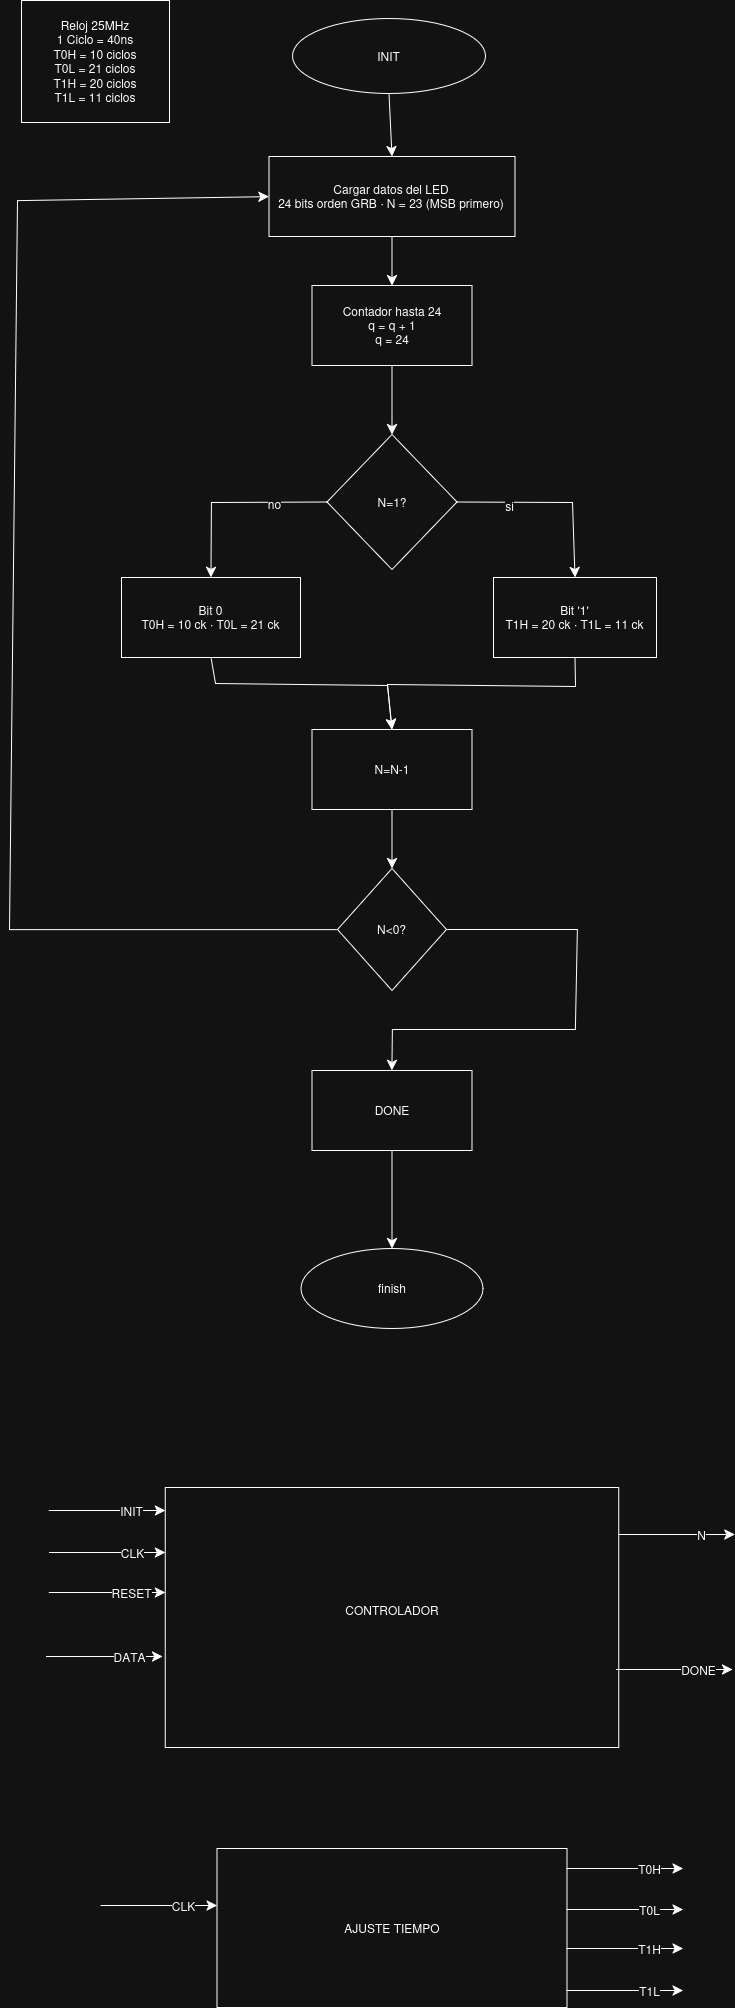

The diagram above was exported from draw.io. Its source (the exported page's mxGraphModel, read from the mxfile embedded in the PNG):
<mxGraphModel dx="5185" dy="2455" grid="0" gridSize="10" guides="1" tooltips="1" connect="1" arrows="1" fold="1" page="0" pageScale="1" pageWidth="827" pageHeight="1169" math="0" shadow="0">
  <root>
    <mxCell id="0" />
    <mxCell id="1" parent="0" />
    <mxCell id="YGfzi2adrdGHWGG8bm5k-3" edge="1" parent="1" source="N0FscrIo0eyrmCdn-n2J-2" style="edgeStyle=none;curved=1;rounded=0;orthogonalLoop=1;jettySize=auto;html=1;exitX=0.5;exitY=1;exitDx=0;exitDy=0;entryX=0.5;entryY=0;entryDx=0;entryDy=0;fontSize=12;startSize=8;endSize=8;" target="YGfzi2adrdGHWGG8bm5k-1">
      <mxGeometry relative="1" as="geometry" />
    </mxCell>
    <mxCell id="N0FscrIo0eyrmCdn-n2J-2" parent="1" style="ellipse;whiteSpace=wrap;html=1;" value="INIT" vertex="1">
      <mxGeometry height="75" width="193" x="125" y="-261" as="geometry" />
    </mxCell>
    <mxCell id="N0FscrIo0eyrmCdn-n2J-3" parent="1" style="rounded=0;whiteSpace=wrap;html=1;" value="&lt;div&gt;Reloj 25MHz&lt;/div&gt;&lt;div&gt;1 Ciclo = 40ns&lt;/div&gt;&lt;div&gt;T0H = 10 ciclos&lt;/div&gt;&lt;div&gt;T0L = 21&amp;nbsp;ciclos&lt;/div&gt;&lt;div&gt;T1H = 20&amp;nbsp;ciclos&lt;/div&gt;&lt;div&gt;T1L = 11&amp;nbsp;ciclos&lt;/div&gt;" vertex="1">
      <mxGeometry height="122" width="148" x="-146" y="-279" as="geometry" />
    </mxCell>
    <mxCell id="YGfzi2adrdGHWGG8bm5k-25" edge="1" parent="1" source="YGfzi2adrdGHWGG8bm5k-1" style="edgeStyle=none;curved=1;rounded=0;orthogonalLoop=1;jettySize=auto;html=1;exitX=0.5;exitY=1;exitDx=0;exitDy=0;entryX=0.5;entryY=0;entryDx=0;entryDy=0;fontSize=12;startSize=8;endSize=8;" target="YGfzi2adrdGHWGG8bm5k-24">
      <mxGeometry relative="1" as="geometry" />
    </mxCell>
    <mxCell id="YGfzi2adrdGHWGG8bm5k-1" parent="1" style="rounded=0;whiteSpace=wrap;html=1;" value="Cargar datos del LED&lt;br/&gt;  24 bits orden GRB · N = 23 (MSB primero)" vertex="1">
      <mxGeometry height="80" width="246" x="101.5" y="-123" as="geometry" />
    </mxCell>
    <mxCell id="YGfzi2adrdGHWGG8bm5k-7" edge="1" parent="1" source="YGfzi2adrdGHWGG8bm5k-2" style="edgeStyle=none;curved=0;rounded=0;orthogonalLoop=1;jettySize=auto;html=1;exitX=0;exitY=0.5;exitDx=0;exitDy=0;fontSize=12;startSize=8;endSize=8;entryX=0.5;entryY=0;entryDx=0;entryDy=0;" target="YGfzi2adrdGHWGG8bm5k-5">
      <mxGeometry relative="1" as="geometry">
        <Array as="points">
          <mxPoint x="44" y="223" />
        </Array>
        <mxPoint x="40.99993896484375" y="223" as="targetPoint" />
      </mxGeometry>
    </mxCell>
    <mxCell id="YGfzi2adrdGHWGG8bm5k-9" connectable="0" parent="YGfzi2adrdGHWGG8bm5k-7" style="edgeLabel;html=1;align=center;verticalAlign=middle;resizable=0;points=[];fontSize=12;" value="no" vertex="1">
      <mxGeometry relative="1" x="-0.4458" as="geometry">
        <mxPoint as="offset" />
      </mxGeometry>
    </mxCell>
    <mxCell id="YGfzi2adrdGHWGG8bm5k-8" edge="1" parent="1" source="YGfzi2adrdGHWGG8bm5k-2" style="edgeStyle=none;curved=0;rounded=0;orthogonalLoop=1;jettySize=auto;html=1;exitX=1;exitY=0.5;exitDx=0;exitDy=0;entryX=0.5;entryY=0;entryDx=0;entryDy=0;fontSize=12;startSize=8;endSize=8;" target="YGfzi2adrdGHWGG8bm5k-6">
      <mxGeometry relative="1" as="geometry">
        <Array as="points">
          <mxPoint x="405" y="223" />
        </Array>
      </mxGeometry>
    </mxCell>
    <mxCell id="YGfzi2adrdGHWGG8bm5k-10" connectable="0" parent="YGfzi2adrdGHWGG8bm5k-8" style="edgeLabel;html=1;align=center;verticalAlign=middle;resizable=0;points=[];fontSize=12;" value="si" vertex="1">
      <mxGeometry relative="1" x="-0.4833" y="-2" as="geometry">
        <mxPoint as="offset" />
      </mxGeometry>
    </mxCell>
    <mxCell id="YGfzi2adrdGHWGG8bm5k-2" parent="1" style="rhombus;whiteSpace=wrap;html=1;" value="N=1?" vertex="1">
      <mxGeometry height="135" width="130" x="159.5" y="155" as="geometry" />
    </mxCell>
    <mxCell id="YGfzi2adrdGHWGG8bm5k-21" edge="1" parent="1" source="YGfzi2adrdGHWGG8bm5k-5" style="edgeStyle=none;curved=0;rounded=0;orthogonalLoop=1;jettySize=auto;html=1;exitX=0.5;exitY=1;exitDx=0;exitDy=0;entryX=0.5;entryY=0;entryDx=0;entryDy=0;fontSize=12;startSize=8;endSize=8;" target="YGfzi2adrdGHWGG8bm5k-13">
      <mxGeometry relative="1" as="geometry">
        <Array as="points">
          <mxPoint x="48" y="404" />
          <mxPoint x="220" y="406" />
        </Array>
      </mxGeometry>
    </mxCell>
    <mxCell id="YGfzi2adrdGHWGG8bm5k-5" parent="1" style="rounded=0;whiteSpace=wrap;html=1;" value="Bit 0&lt;br&gt;  T0H = 10 ck · T0L = 21 ck" vertex="1">
      <mxGeometry height="80" width="179" x="-46" y="298" as="geometry" />
    </mxCell>
    <mxCell id="YGfzi2adrdGHWGG8bm5k-20" edge="1" parent="1" source="YGfzi2adrdGHWGG8bm5k-6" style="edgeStyle=none;curved=0;rounded=0;orthogonalLoop=1;jettySize=auto;html=1;exitX=0.5;exitY=1;exitDx=0;exitDy=0;fontSize=12;startSize=8;endSize=8;entryX=0.5;entryY=0;entryDx=0;entryDy=0;" target="YGfzi2adrdGHWGG8bm5k-13">
      <mxGeometry relative="1" as="geometry">
        <Array as="points">
          <mxPoint x="408" y="407" />
          <mxPoint x="220" y="405" />
        </Array>
        <mxPoint x="408" y="418.8666687011719" as="targetPoint" />
      </mxGeometry>
    </mxCell>
    <mxCell id="YGfzi2adrdGHWGG8bm5k-6" parent="1" style="rounded=0;whiteSpace=wrap;html=1;" value="Bit '1'&lt;br/&gt;  T1H = 20 ck · T1L = 11 ck" vertex="1">
      <mxGeometry height="80" width="163" x="326" y="298" as="geometry" />
    </mxCell>
    <mxCell id="YGfzi2adrdGHWGG8bm5k-22" edge="1" parent="1" source="YGfzi2adrdGHWGG8bm5k-13" style="edgeStyle=none;curved=1;rounded=0;orthogonalLoop=1;jettySize=auto;html=1;exitX=0.5;exitY=1;exitDx=0;exitDy=0;entryX=0.5;entryY=0;entryDx=0;entryDy=0;fontSize=12;startSize=8;endSize=8;" target="YGfzi2adrdGHWGG8bm5k-14">
      <mxGeometry relative="1" as="geometry" />
    </mxCell>
    <mxCell id="YGfzi2adrdGHWGG8bm5k-13" parent="1" style="rounded=0;whiteSpace=wrap;html=1;" value="N=N-1" vertex="1">
      <mxGeometry height="80" width="160" x="144.5" y="450" as="geometry" />
    </mxCell>
    <mxCell id="YGfzi2adrdGHWGG8bm5k-19" edge="1" parent="1" source="YGfzi2adrdGHWGG8bm5k-14" style="edgeStyle=none;curved=0;rounded=0;orthogonalLoop=1;jettySize=auto;html=1;exitX=1;exitY=0.5;exitDx=0;exitDy=0;fontSize=12;startSize=8;endSize=8;entryX=0.5;entryY=0;entryDx=0;entryDy=0;" target="YGfzi2adrdGHWGG8bm5k-15">
      <mxGeometry relative="1" as="geometry">
        <Array as="points">
          <mxPoint x="410" y="650" />
          <mxPoint x="408" y="750" />
          <mxPoint x="225" y="750" />
        </Array>
        <mxPoint x="345.31658935546875" y="677" as="targetPoint" />
      </mxGeometry>
    </mxCell>
    <mxCell id="YGfzi2adrdGHWGG8bm5k-23" edge="1" parent="1" source="YGfzi2adrdGHWGG8bm5k-14" style="edgeStyle=none;curved=0;rounded=0;orthogonalLoop=1;jettySize=auto;html=1;exitX=0;exitY=0.5;exitDx=0;exitDy=0;fontSize=12;startSize=8;endSize=8;entryX=0;entryY=0.5;entryDx=0;entryDy=0;" target="YGfzi2adrdGHWGG8bm5k-1">
      <mxGeometry relative="1" as="geometry">
        <Array as="points">
          <mxPoint x="-158" y="650" />
          <mxPoint x="-150" y="-79" />
        </Array>
        <mxPoint x="-136" y="-9" as="targetPoint" />
      </mxGeometry>
    </mxCell>
    <mxCell id="YGfzi2adrdGHWGG8bm5k-14" parent="1" style="rhombus;whiteSpace=wrap;html=1;" value="N&amp;lt;0?" vertex="1">
      <mxGeometry height="122" width="109" x="170" y="589" as="geometry" />
    </mxCell>
    <mxCell id="YGfzi2adrdGHWGG8bm5k-18" edge="1" parent="1" source="YGfzi2adrdGHWGG8bm5k-15" style="edgeStyle=none;curved=1;rounded=0;orthogonalLoop=1;jettySize=auto;html=1;exitX=0.5;exitY=1;exitDx=0;exitDy=0;fontSize=12;startSize=8;endSize=8;" target="YGfzi2adrdGHWGG8bm5k-17">
      <mxGeometry relative="1" as="geometry" />
    </mxCell>
    <mxCell id="YGfzi2adrdGHWGG8bm5k-15" parent="1" style="rounded=0;whiteSpace=wrap;html=1;" value="DONE" vertex="1">
      <mxGeometry height="80" width="160" x="144.5" y="791" as="geometry" />
    </mxCell>
    <mxCell id="YGfzi2adrdGHWGG8bm5k-17" parent="1" style="ellipse;whiteSpace=wrap;html=1;" value="finish" vertex="1">
      <mxGeometry height="80" width="182" x="133.5" y="969" as="geometry" />
    </mxCell>
    <mxCell id="YGfzi2adrdGHWGG8bm5k-26" edge="1" parent="1" source="YGfzi2adrdGHWGG8bm5k-24" style="edgeStyle=none;curved=1;rounded=0;orthogonalLoop=1;jettySize=auto;html=1;exitX=0.5;exitY=1;exitDx=0;exitDy=0;entryX=0.5;entryY=0;entryDx=0;entryDy=0;fontSize=12;startSize=8;endSize=8;" target="YGfzi2adrdGHWGG8bm5k-2">
      <mxGeometry relative="1" as="geometry" />
    </mxCell>
    <mxCell id="YGfzi2adrdGHWGG8bm5k-24" parent="1" style="rounded=0;whiteSpace=wrap;html=1;" value="&lt;div&gt;Contador hasta 24&lt;/div&gt;&lt;div&gt;q = q + 1&lt;/div&gt;&lt;div&gt;q = 24&lt;/div&gt;" vertex="1">
      <mxGeometry height="80" width="160" x="144.5" y="6" as="geometry" />
    </mxCell>
    <mxCell id="YGfzi2adrdGHWGG8bm5k-28" edge="1" parent="1" style="edgeStyle=none;curved=1;rounded=0;orthogonalLoop=1;jettySize=auto;html=1;fontSize=12;startSize=8;endSize=8;entryX=0;entryY=0.25;entryDx=0;entryDy=0;" target="YGfzi2adrdGHWGG8bm5k-27">
      <mxGeometry relative="1" as="geometry">
        <mxPoint x="-118" y="1273" as="sourcePoint" />
        <mxPoint x="-178.99997151692702" y="1254.3333333333335" as="targetPoint" />
      </mxGeometry>
    </mxCell>
    <mxCell id="YGfzi2adrdGHWGG8bm5k-30" connectable="0" parent="YGfzi2adrdGHWGG8bm5k-28" style="edgeLabel;html=1;align=center;verticalAlign=middle;resizable=0;points=[];fontSize=12;" value="CLK" vertex="1">
      <mxGeometry relative="1" x="0.3615" y="2" as="geometry">
        <mxPoint as="offset" />
      </mxGeometry>
    </mxCell>
    <mxCell id="YGfzi2adrdGHWGG8bm5k-27" parent="1" style="rounded=0;whiteSpace=wrap;html=1;" value="&lt;div&gt;CONTROLADOR&lt;/div&gt;&lt;div&gt;&lt;br&gt;&lt;/div&gt;" vertex="1">
      <mxGeometry height="260" width="453.5" x="-2.25" y="1208" as="geometry" />
    </mxCell>
    <mxCell id="YGfzi2adrdGHWGG8bm5k-31" edge="1" parent="1" style="edgeStyle=none;curved=1;rounded=0;orthogonalLoop=1;jettySize=auto;html=1;fontSize=12;startSize=8;endSize=8;entryX=0;entryY=0.25;entryDx=0;entryDy=0;">
      <mxGeometry relative="1" as="geometry">
        <mxPoint x="-118.25" y="1313" as="sourcePoint" />
        <mxPoint x="-2.25" y="1313" as="targetPoint" />
      </mxGeometry>
    </mxCell>
    <mxCell id="YGfzi2adrdGHWGG8bm5k-32" connectable="0" parent="YGfzi2adrdGHWGG8bm5k-31" style="edgeLabel;html=1;align=center;verticalAlign=middle;resizable=0;points=[];fontSize=12;" value="RESET" vertex="1">
      <mxGeometry relative="1" x="0.3615" y="2" as="geometry">
        <mxPoint as="offset" />
      </mxGeometry>
    </mxCell>
    <mxCell id="YGfzi2adrdGHWGG8bm5k-33" edge="1" parent="1" style="edgeStyle=none;curved=1;rounded=0;orthogonalLoop=1;jettySize=auto;html=1;fontSize=12;startSize=8;endSize=8;entryX=0;entryY=0.25;entryDx=0;entryDy=0;">
      <mxGeometry relative="1" as="geometry">
        <mxPoint x="-118.25" y="1231" as="sourcePoint" />
        <mxPoint x="-2.25" y="1231" as="targetPoint" />
      </mxGeometry>
    </mxCell>
    <mxCell id="YGfzi2adrdGHWGG8bm5k-34" connectable="0" parent="YGfzi2adrdGHWGG8bm5k-33" style="edgeLabel;html=1;align=center;verticalAlign=middle;resizable=0;points=[];fontSize=12;" value="INIT" vertex="1">
      <mxGeometry relative="1" x="0.3615" y="2" as="geometry">
        <mxPoint as="offset" />
      </mxGeometry>
    </mxCell>
    <mxCell id="YGfzi2adrdGHWGG8bm5k-35" edge="1" parent="1" style="edgeStyle=none;curved=1;rounded=0;orthogonalLoop=1;jettySize=auto;html=1;fontSize=12;startSize=8;endSize=8;entryX=0;entryY=0.25;entryDx=0;entryDy=0;">
      <mxGeometry relative="1" as="geometry">
        <mxPoint x="-121" y="1377" as="sourcePoint" />
        <mxPoint x="-5" y="1377" as="targetPoint" />
      </mxGeometry>
    </mxCell>
    <mxCell id="YGfzi2adrdGHWGG8bm5k-36" connectable="0" parent="YGfzi2adrdGHWGG8bm5k-35" style="edgeLabel;html=1;align=center;verticalAlign=middle;resizable=0;points=[];fontSize=12;" value="DATA" vertex="1">
      <mxGeometry relative="1" x="0.3615" y="2" as="geometry">
        <mxPoint as="offset" />
      </mxGeometry>
    </mxCell>
    <mxCell id="YGfzi2adrdGHWGG8bm5k-37" edge="1" parent="1" style="edgeStyle=none;curved=1;rounded=0;orthogonalLoop=1;jettySize=auto;html=1;fontSize=12;startSize=8;endSize=8;entryX=0;entryY=0.25;entryDx=0;entryDy=0;">
      <mxGeometry relative="1" as="geometry">
        <mxPoint x="451.25" y="1255" as="sourcePoint" />
        <mxPoint x="567.25" y="1255" as="targetPoint" />
      </mxGeometry>
    </mxCell>
    <mxCell id="YGfzi2adrdGHWGG8bm5k-38" connectable="0" parent="YGfzi2adrdGHWGG8bm5k-37" style="edgeLabel;html=1;align=center;verticalAlign=middle;resizable=0;points=[];fontSize=12;" value="N" vertex="1">
      <mxGeometry relative="1" x="0.3615" y="2" as="geometry">
        <mxPoint as="offset" />
      </mxGeometry>
    </mxCell>
    <mxCell id="YGfzi2adrdGHWGG8bm5k-39" edge="1" parent="1" style="edgeStyle=none;curved=1;rounded=0;orthogonalLoop=1;jettySize=auto;html=1;fontSize=12;startSize=8;endSize=8;entryX=0;entryY=0.25;entryDx=0;entryDy=0;">
      <mxGeometry relative="1" as="geometry">
        <mxPoint x="449" y="1390" as="sourcePoint" />
        <mxPoint x="565" y="1390" as="targetPoint" />
      </mxGeometry>
    </mxCell>
    <mxCell id="YGfzi2adrdGHWGG8bm5k-40" connectable="0" parent="YGfzi2adrdGHWGG8bm5k-39" style="edgeLabel;html=1;align=center;verticalAlign=middle;resizable=0;points=[];fontSize=12;" value="DONE" vertex="1">
      <mxGeometry relative="1" x="0.3615" y="2" as="geometry">
        <mxPoint as="offset" />
      </mxGeometry>
    </mxCell>
    <mxCell id="YGfzi2adrdGHWGG8bm5k-41" parent="1" style="rounded=0;whiteSpace=wrap;html=1;" value="AJUSTE TIEMPO" vertex="1">
      <mxGeometry height="159" width="350" x="49.5" y="1569" as="geometry" />
    </mxCell>
    <mxCell id="YGfzi2adrdGHWGG8bm5k-42" edge="1" parent="1" style="edgeStyle=none;curved=1;rounded=0;orthogonalLoop=1;jettySize=auto;html=1;fontSize=12;startSize=8;endSize=8;entryX=0;entryY=0.25;entryDx=0;entryDy=0;">
      <mxGeometry relative="1" as="geometry">
        <mxPoint x="-66.5" y="1626" as="sourcePoint" />
        <mxPoint x="49.5" y="1626" as="targetPoint" />
      </mxGeometry>
    </mxCell>
    <mxCell id="YGfzi2adrdGHWGG8bm5k-43" connectable="0" parent="YGfzi2adrdGHWGG8bm5k-42" style="edgeLabel;html=1;align=center;verticalAlign=middle;resizable=0;points=[];fontSize=12;" value="CLK" vertex="1">
      <mxGeometry relative="1" x="0.3615" y="2" as="geometry">
        <mxPoint as="offset" />
      </mxGeometry>
    </mxCell>
    <mxCell id="YGfzi2adrdGHWGG8bm5k-44" edge="1" parent="1" style="edgeStyle=none;curved=1;rounded=0;orthogonalLoop=1;jettySize=auto;html=1;fontSize=12;startSize=8;endSize=8;entryX=0;entryY=0.25;entryDx=0;entryDy=0;">
      <mxGeometry relative="1" as="geometry">
        <mxPoint x="399.5" y="1589" as="sourcePoint" />
        <mxPoint x="515.5" y="1589" as="targetPoint" />
      </mxGeometry>
    </mxCell>
    <mxCell id="YGfzi2adrdGHWGG8bm5k-45" connectable="0" parent="YGfzi2adrdGHWGG8bm5k-44" style="edgeLabel;html=1;align=center;verticalAlign=middle;resizable=0;points=[];fontSize=12;" value="T0H" vertex="1">
      <mxGeometry relative="1" x="0.3615" y="2" as="geometry">
        <mxPoint as="offset" />
      </mxGeometry>
    </mxCell>
    <mxCell id="YGfzi2adrdGHWGG8bm5k-46" edge="1" parent="1" style="edgeStyle=none;curved=1;rounded=0;orthogonalLoop=1;jettySize=auto;html=1;fontSize=12;startSize=8;endSize=8;entryX=0;entryY=0.25;entryDx=0;entryDy=0;">
      <mxGeometry relative="1" as="geometry">
        <mxPoint x="399.5" y="1669" as="sourcePoint" />
        <mxPoint x="515.5" y="1669" as="targetPoint" />
      </mxGeometry>
    </mxCell>
    <mxCell id="YGfzi2adrdGHWGG8bm5k-47" connectable="0" parent="YGfzi2adrdGHWGG8bm5k-46" style="edgeLabel;html=1;align=center;verticalAlign=middle;resizable=0;points=[];fontSize=12;" value="T1H" vertex="1">
      <mxGeometry relative="1" x="0.3615" y="2" as="geometry">
        <mxPoint as="offset" />
      </mxGeometry>
    </mxCell>
    <mxCell id="YGfzi2adrdGHWGG8bm5k-48" edge="1" parent="1" style="edgeStyle=none;curved=1;rounded=0;orthogonalLoop=1;jettySize=auto;html=1;fontSize=12;startSize=8;endSize=8;entryX=0;entryY=0.25;entryDx=0;entryDy=0;">
      <mxGeometry relative="1" as="geometry">
        <mxPoint x="399.5" y="1711" as="sourcePoint" />
        <mxPoint x="515.5" y="1711" as="targetPoint" />
      </mxGeometry>
    </mxCell>
    <mxCell id="YGfzi2adrdGHWGG8bm5k-49" connectable="0" parent="YGfzi2adrdGHWGG8bm5k-48" style="edgeLabel;html=1;align=center;verticalAlign=middle;resizable=0;points=[];fontSize=12;" value="T1L" vertex="1">
      <mxGeometry relative="1" x="0.3615" y="2" as="geometry">
        <mxPoint as="offset" />
      </mxGeometry>
    </mxCell>
    <mxCell id="YGfzi2adrdGHWGG8bm5k-50" edge="1" parent="1" style="edgeStyle=none;curved=1;rounded=0;orthogonalLoop=1;jettySize=auto;html=1;fontSize=12;startSize=8;endSize=8;entryX=0;entryY=0.25;entryDx=0;entryDy=0;">
      <mxGeometry relative="1" as="geometry">
        <mxPoint x="399.5" y="1630" as="sourcePoint" />
        <mxPoint x="515.5" y="1630" as="targetPoint" />
      </mxGeometry>
    </mxCell>
    <mxCell id="YGfzi2adrdGHWGG8bm5k-51" connectable="0" parent="YGfzi2adrdGHWGG8bm5k-50" style="edgeLabel;html=1;align=center;verticalAlign=middle;resizable=0;points=[];fontSize=12;" value="T0L" vertex="1">
      <mxGeometry relative="1" x="0.3615" y="2" as="geometry">
        <mxPoint as="offset" />
      </mxGeometry>
    </mxCell>
  </root>
</mxGraphModel>